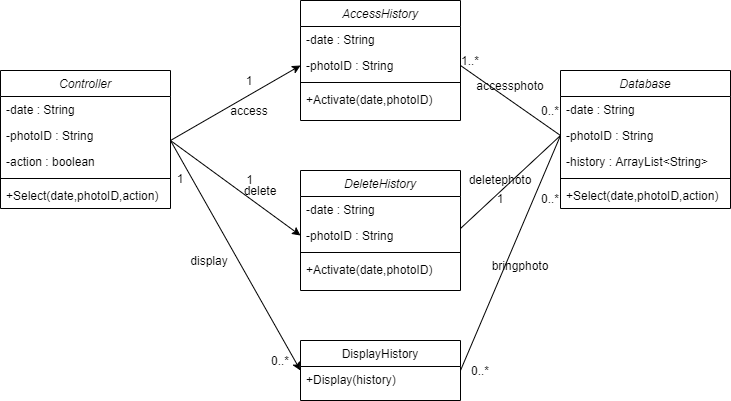

The diagram above was exported from draw.io. Its source (the exported page's mxGraphModel, read from the mxfile embedded in the PNG):
<mxGraphModel dx="782" dy="437" grid="1" gridSize="10" guides="1" tooltips="1" connect="1" arrows="1" fold="1" page="1" pageScale="1" pageWidth="827" pageHeight="1169" math="0" shadow="0">
  <root>
    <mxCell id="WIyWlLk6GJQsqaUBKTNV-0" />
    <mxCell id="WIyWlLk6GJQsqaUBKTNV-1" parent="WIyWlLk6GJQsqaUBKTNV-0" />
    <mxCell id="zkfFHV4jXpPFQw0GAbJ--0" value="Controller" style="swimlane;fontStyle=2;align=center;verticalAlign=top;childLayout=stackLayout;horizontal=1;startSize=26;horizontalStack=0;resizeParent=1;resizeLast=0;collapsible=1;marginBottom=0;rounded=0;shadow=0;strokeWidth=1;" parent="WIyWlLk6GJQsqaUBKTNV-1" vertex="1">
      <mxGeometry x="20" y="100" width="170" height="138" as="geometry">
        <mxRectangle x="230" y="140" width="160" height="26" as="alternateBounds" />
      </mxGeometry>
    </mxCell>
    <mxCell id="zkfFHV4jXpPFQw0GAbJ--1" value="-date : String" style="text;align=left;verticalAlign=top;spacingLeft=4;spacingRight=4;overflow=hidden;rotatable=0;points=[[0,0.5],[1,0.5]];portConstraint=eastwest;" parent="zkfFHV4jXpPFQw0GAbJ--0" vertex="1">
      <mxGeometry y="26" width="170" height="26" as="geometry" />
    </mxCell>
    <mxCell id="zkfFHV4jXpPFQw0GAbJ--2" value="-photoID : String" style="text;align=left;verticalAlign=top;spacingLeft=4;spacingRight=4;overflow=hidden;rotatable=0;points=[[0,0.5],[1,0.5]];portConstraint=eastwest;rounded=0;shadow=0;html=0;" parent="zkfFHV4jXpPFQw0GAbJ--0" vertex="1">
      <mxGeometry y="52" width="170" height="26" as="geometry" />
    </mxCell>
    <mxCell id="zkfFHV4jXpPFQw0GAbJ--3" value="-action : boolean" style="text;align=left;verticalAlign=top;spacingLeft=4;spacingRight=4;overflow=hidden;rotatable=0;points=[[0,0.5],[1,0.5]];portConstraint=eastwest;rounded=0;shadow=0;html=0;" parent="zkfFHV4jXpPFQw0GAbJ--0" vertex="1">
      <mxGeometry y="78" width="170" height="26" as="geometry" />
    </mxCell>
    <mxCell id="zkfFHV4jXpPFQw0GAbJ--4" value="" style="line;html=1;strokeWidth=1;align=left;verticalAlign=middle;spacingTop=-1;spacingLeft=3;spacingRight=3;rotatable=0;labelPosition=right;points=[];portConstraint=eastwest;" parent="zkfFHV4jXpPFQw0GAbJ--0" vertex="1">
      <mxGeometry y="104" width="170" height="8" as="geometry" />
    </mxCell>
    <mxCell id="zkfFHV4jXpPFQw0GAbJ--5" value="+Select(date,photoID,action)" style="text;align=left;verticalAlign=top;spacingLeft=4;spacingRight=4;overflow=hidden;rotatable=0;points=[[0,0.5],[1,0.5]];portConstraint=eastwest;" parent="zkfFHV4jXpPFQw0GAbJ--0" vertex="1">
      <mxGeometry y="112" width="170" height="26" as="geometry" />
    </mxCell>
    <mxCell id="PtL9JU1RpXDqRzvhAPzR-0" value="DisplayHistory" style="swimlane;fontStyle=0;align=center;verticalAlign=top;childLayout=stackLayout;horizontal=1;startSize=26;horizontalStack=0;resizeParent=1;resizeLast=0;collapsible=1;marginBottom=0;rounded=0;shadow=0;strokeWidth=1;" parent="WIyWlLk6GJQsqaUBKTNV-1" vertex="1">
      <mxGeometry x="320" y="370" width="160" height="60" as="geometry">
        <mxRectangle x="340" y="380" width="170" height="26" as="alternateBounds" />
      </mxGeometry>
    </mxCell>
    <mxCell id="PtL9JU1RpXDqRzvhAPzR-15" value="+Display(history)" style="text;align=left;verticalAlign=top;spacingLeft=4;spacingRight=4;overflow=hidden;rotatable=0;points=[[0,0.5],[1,0.5]];portConstraint=eastwest;" parent="PtL9JU1RpXDqRzvhAPzR-0" vertex="1">
      <mxGeometry y="26" width="160" height="26" as="geometry" />
    </mxCell>
    <mxCell id="PtL9JU1RpXDqRzvhAPzR-3" value="AccessHistory" style="swimlane;fontStyle=2;align=center;verticalAlign=top;childLayout=stackLayout;horizontal=1;startSize=26;horizontalStack=0;resizeParent=1;resizeLast=0;collapsible=1;marginBottom=0;rounded=0;shadow=0;strokeWidth=1;" parent="WIyWlLk6GJQsqaUBKTNV-1" vertex="1">
      <mxGeometry x="320" y="30" width="160" height="120" as="geometry">
        <mxRectangle x="230" y="140" width="160" height="26" as="alternateBounds" />
      </mxGeometry>
    </mxCell>
    <mxCell id="PtL9JU1RpXDqRzvhAPzR-4" value="-date : String" style="text;align=left;verticalAlign=top;spacingLeft=4;spacingRight=4;overflow=hidden;rotatable=0;points=[[0,0.5],[1,0.5]];portConstraint=eastwest;" parent="PtL9JU1RpXDqRzvhAPzR-3" vertex="1">
      <mxGeometry y="26" width="160" height="26" as="geometry" />
    </mxCell>
    <mxCell id="PtL9JU1RpXDqRzvhAPzR-5" value="-photoID : String" style="text;align=left;verticalAlign=top;spacingLeft=4;spacingRight=4;overflow=hidden;rotatable=0;points=[[0,0.5],[1,0.5]];portConstraint=eastwest;rounded=0;shadow=0;html=0;" parent="PtL9JU1RpXDqRzvhAPzR-3" vertex="1">
      <mxGeometry y="52" width="160" height="26" as="geometry" />
    </mxCell>
    <mxCell id="PtL9JU1RpXDqRzvhAPzR-7" value="" style="line;html=1;strokeWidth=1;align=left;verticalAlign=middle;spacingTop=-1;spacingLeft=3;spacingRight=3;rotatable=0;labelPosition=right;points=[];portConstraint=eastwest;" parent="PtL9JU1RpXDqRzvhAPzR-3" vertex="1">
      <mxGeometry y="78" width="160" height="8" as="geometry" />
    </mxCell>
    <mxCell id="PtL9JU1RpXDqRzvhAPzR-8" value="+Activate(date,photoID)" style="text;align=left;verticalAlign=top;spacingLeft=4;spacingRight=4;overflow=hidden;rotatable=0;points=[[0,0.5],[1,0.5]];portConstraint=eastwest;" parent="PtL9JU1RpXDqRzvhAPzR-3" vertex="1">
      <mxGeometry y="86" width="160" height="26" as="geometry" />
    </mxCell>
    <mxCell id="PtL9JU1RpXDqRzvhAPzR-9" value="DeleteHistory" style="swimlane;fontStyle=2;align=center;verticalAlign=top;childLayout=stackLayout;horizontal=1;startSize=26;horizontalStack=0;resizeParent=1;resizeLast=0;collapsible=1;marginBottom=0;rounded=0;shadow=0;strokeWidth=1;" parent="WIyWlLk6GJQsqaUBKTNV-1" vertex="1">
      <mxGeometry x="320" y="200" width="160" height="120" as="geometry">
        <mxRectangle x="230" y="140" width="160" height="26" as="alternateBounds" />
      </mxGeometry>
    </mxCell>
    <mxCell id="PtL9JU1RpXDqRzvhAPzR-10" value="-date : String" style="text;align=left;verticalAlign=top;spacingLeft=4;spacingRight=4;overflow=hidden;rotatable=0;points=[[0,0.5],[1,0.5]];portConstraint=eastwest;" parent="PtL9JU1RpXDqRzvhAPzR-9" vertex="1">
      <mxGeometry y="26" width="160" height="26" as="geometry" />
    </mxCell>
    <mxCell id="PtL9JU1RpXDqRzvhAPzR-11" value="-photoID : String" style="text;align=left;verticalAlign=top;spacingLeft=4;spacingRight=4;overflow=hidden;rotatable=0;points=[[0,0.5],[1,0.5]];portConstraint=eastwest;rounded=0;shadow=0;html=0;" parent="PtL9JU1RpXDqRzvhAPzR-9" vertex="1">
      <mxGeometry y="52" width="160" height="26" as="geometry" />
    </mxCell>
    <mxCell id="PtL9JU1RpXDqRzvhAPzR-12" value="" style="line;html=1;strokeWidth=1;align=left;verticalAlign=middle;spacingTop=-1;spacingLeft=3;spacingRight=3;rotatable=0;labelPosition=right;points=[];portConstraint=eastwest;" parent="PtL9JU1RpXDqRzvhAPzR-9" vertex="1">
      <mxGeometry y="78" width="160" height="8" as="geometry" />
    </mxCell>
    <mxCell id="PtL9JU1RpXDqRzvhAPzR-13" value="+Activate(date,photoID)" style="text;align=left;verticalAlign=top;spacingLeft=4;spacingRight=4;overflow=hidden;rotatable=0;points=[[0,0.5],[1,0.5]];portConstraint=eastwest;" parent="PtL9JU1RpXDqRzvhAPzR-9" vertex="1">
      <mxGeometry y="86" width="160" height="26" as="geometry" />
    </mxCell>
    <mxCell id="PtL9JU1RpXDqRzvhAPzR-16" value="Database" style="swimlane;fontStyle=2;align=center;verticalAlign=top;childLayout=stackLayout;horizontal=1;startSize=26;horizontalStack=0;resizeParent=1;resizeLast=0;collapsible=1;marginBottom=0;rounded=0;shadow=0;strokeWidth=1;" parent="WIyWlLk6GJQsqaUBKTNV-1" vertex="1">
      <mxGeometry x="580" y="100" width="170" height="138" as="geometry">
        <mxRectangle x="230" y="140" width="160" height="26" as="alternateBounds" />
      </mxGeometry>
    </mxCell>
    <mxCell id="PtL9JU1RpXDqRzvhAPzR-17" value="-date : String" style="text;align=left;verticalAlign=top;spacingLeft=4;spacingRight=4;overflow=hidden;rotatable=0;points=[[0,0.5],[1,0.5]];portConstraint=eastwest;" parent="PtL9JU1RpXDqRzvhAPzR-16" vertex="1">
      <mxGeometry y="26" width="170" height="26" as="geometry" />
    </mxCell>
    <mxCell id="PtL9JU1RpXDqRzvhAPzR-18" value="-photoID : String" style="text;align=left;verticalAlign=top;spacingLeft=4;spacingRight=4;overflow=hidden;rotatable=0;points=[[0,0.5],[1,0.5]];portConstraint=eastwest;rounded=0;shadow=0;html=0;" parent="PtL9JU1RpXDqRzvhAPzR-16" vertex="1">
      <mxGeometry y="52" width="170" height="26" as="geometry" />
    </mxCell>
    <mxCell id="PtL9JU1RpXDqRzvhAPzR-19" value="-history : ArrayList&lt;String&gt;" style="text;align=left;verticalAlign=top;spacingLeft=4;spacingRight=4;overflow=hidden;rotatable=0;points=[[0,0.5],[1,0.5]];portConstraint=eastwest;rounded=0;shadow=0;html=0;" parent="PtL9JU1RpXDqRzvhAPzR-16" vertex="1">
      <mxGeometry y="78" width="170" height="26" as="geometry" />
    </mxCell>
    <mxCell id="PtL9JU1RpXDqRzvhAPzR-20" value="" style="line;html=1;strokeWidth=1;align=left;verticalAlign=middle;spacingTop=-1;spacingLeft=3;spacingRight=3;rotatable=0;labelPosition=right;points=[];portConstraint=eastwest;" parent="PtL9JU1RpXDqRzvhAPzR-16" vertex="1">
      <mxGeometry y="104" width="170" height="8" as="geometry" />
    </mxCell>
    <mxCell id="PtL9JU1RpXDqRzvhAPzR-21" value="+Select(date,photoID,action)" style="text;align=left;verticalAlign=top;spacingLeft=4;spacingRight=4;overflow=hidden;rotatable=0;points=[[0,0.5],[1,0.5]];portConstraint=eastwest;" parent="PtL9JU1RpXDqRzvhAPzR-16" vertex="1">
      <mxGeometry y="112" width="170" height="26" as="geometry" />
    </mxCell>
    <mxCell id="PtL9JU1RpXDqRzvhAPzR-24" value="" style="endArrow=classic;html=1;entryX=0;entryY=0.5;entryDx=0;entryDy=0;" parent="WIyWlLk6GJQsqaUBKTNV-1" target="PtL9JU1RpXDqRzvhAPzR-5" edge="1">
      <mxGeometry width="50" height="50" relative="1" as="geometry">
        <mxPoint x="190" y="170" as="sourcePoint" />
        <mxPoint x="240" y="120" as="targetPoint" />
      </mxGeometry>
    </mxCell>
    <mxCell id="PtL9JU1RpXDqRzvhAPzR-25" value="" style="endArrow=classic;html=1;entryX=0;entryY=0.5;entryDx=0;entryDy=0;" parent="WIyWlLk6GJQsqaUBKTNV-1" target="PtL9JU1RpXDqRzvhAPzR-11" edge="1">
      <mxGeometry width="50" height="50" relative="1" as="geometry">
        <mxPoint x="190" y="170" as="sourcePoint" />
        <mxPoint x="240" y="120" as="targetPoint" />
      </mxGeometry>
    </mxCell>
    <mxCell id="PtL9JU1RpXDqRzvhAPzR-26" value="access" style="text;html=1;strokeColor=none;fillColor=none;align=center;verticalAlign=middle;whiteSpace=wrap;rounded=0;" parent="WIyWlLk6GJQsqaUBKTNV-1" vertex="1">
      <mxGeometry x="249" y="130" width="40" height="20" as="geometry" />
    </mxCell>
    <mxCell id="PtL9JU1RpXDqRzvhAPzR-27" value="delete" style="text;html=1;strokeColor=none;fillColor=none;align=center;verticalAlign=middle;whiteSpace=wrap;rounded=0;" parent="WIyWlLk6GJQsqaUBKTNV-1" vertex="1">
      <mxGeometry x="260" y="210" width="40" height="20" as="geometry" />
    </mxCell>
    <mxCell id="PtL9JU1RpXDqRzvhAPzR-29" value="1" style="text;html=1;strokeColor=none;fillColor=none;align=center;verticalAlign=middle;whiteSpace=wrap;rounded=0;" parent="WIyWlLk6GJQsqaUBKTNV-1" vertex="1">
      <mxGeometry x="249" y="100" width="40" height="20" as="geometry" />
    </mxCell>
    <mxCell id="PtL9JU1RpXDqRzvhAPzR-31" value="1" style="text;html=1;strokeColor=none;fillColor=none;align=center;verticalAlign=middle;whiteSpace=wrap;rounded=0;" parent="WIyWlLk6GJQsqaUBKTNV-1" vertex="1">
      <mxGeometry x="249" y="198" width="41" height="22" as="geometry" />
    </mxCell>
    <mxCell id="PtL9JU1RpXDqRzvhAPzR-32" value="" style="endArrow=classic;html=1;entryX=0;entryY=0.154;entryDx=0;entryDy=0;entryPerimeter=0;" parent="WIyWlLk6GJQsqaUBKTNV-1" target="PtL9JU1RpXDqRzvhAPzR-15" edge="1">
      <mxGeometry width="50" height="50" relative="1" as="geometry">
        <mxPoint x="190" y="170" as="sourcePoint" />
        <mxPoint x="240" y="120" as="targetPoint" />
      </mxGeometry>
    </mxCell>
    <mxCell id="PtL9JU1RpXDqRzvhAPzR-33" value="0..*" style="text;html=1;strokeColor=none;fillColor=none;align=center;verticalAlign=middle;whiteSpace=wrap;rounded=0;" parent="WIyWlLk6GJQsqaUBKTNV-1" vertex="1">
      <mxGeometry x="280" y="380" width="40" height="20" as="geometry" />
    </mxCell>
    <mxCell id="nTHbnnTpN-FnSUrP4n0O-0" value="" style="endArrow=none;html=1;entryX=1;entryY=0.5;entryDx=0;entryDy=0;exitX=0;exitY=0.5;exitDx=0;exitDy=0;" edge="1" parent="WIyWlLk6GJQsqaUBKTNV-1" source="PtL9JU1RpXDqRzvhAPzR-18" target="PtL9JU1RpXDqRzvhAPzR-5">
      <mxGeometry width="50" height="50" relative="1" as="geometry">
        <mxPoint x="520" y="120" as="sourcePoint" />
        <mxPoint x="490" y="95" as="targetPoint" />
      </mxGeometry>
    </mxCell>
    <mxCell id="nTHbnnTpN-FnSUrP4n0O-1" value="" style="endArrow=none;html=1;entryX=1;entryY=0.5;entryDx=0;entryDy=0;exitX=0;exitY=0.5;exitDx=0;exitDy=0;" edge="1" parent="WIyWlLk6GJQsqaUBKTNV-1" source="PtL9JU1RpXDqRzvhAPzR-18">
      <mxGeometry width="50" height="50" relative="1" as="geometry">
        <mxPoint x="560" y="328" as="sourcePoint" />
        <mxPoint x="480" y="258" as="targetPoint" />
      </mxGeometry>
    </mxCell>
    <mxCell id="nTHbnnTpN-FnSUrP4n0O-2" value="1..*" style="text;html=1;strokeColor=none;fillColor=none;align=center;verticalAlign=middle;whiteSpace=wrap;rounded=0;" vertex="1" parent="WIyWlLk6GJQsqaUBKTNV-1">
      <mxGeometry x="470" y="80" width="40" height="20" as="geometry" />
    </mxCell>
    <mxCell id="nTHbnnTpN-FnSUrP4n0O-3" value="1" style="text;html=1;strokeColor=none;fillColor=none;align=center;verticalAlign=middle;whiteSpace=wrap;rounded=0;" vertex="1" parent="WIyWlLk6GJQsqaUBKTNV-1">
      <mxGeometry x="500" y="218" width="40" height="20" as="geometry" />
    </mxCell>
    <mxCell id="nTHbnnTpN-FnSUrP4n0O-8" value="1" style="text;html=1;strokeColor=none;fillColor=none;align=center;verticalAlign=middle;whiteSpace=wrap;rounded=0;" vertex="1" parent="WIyWlLk6GJQsqaUBKTNV-1">
      <mxGeometry x="180" y="198" width="40" height="20" as="geometry" />
    </mxCell>
    <mxCell id="nTHbnnTpN-FnSUrP4n0O-10" value="display" style="text;html=1;strokeColor=none;fillColor=none;align=center;verticalAlign=middle;whiteSpace=wrap;rounded=0;" vertex="1" parent="WIyWlLk6GJQsqaUBKTNV-1">
      <mxGeometry x="209" y="280" width="40" height="20" as="geometry" />
    </mxCell>
    <mxCell id="nTHbnnTpN-FnSUrP4n0O-11" value="accessphoto" style="text;html=1;strokeColor=none;fillColor=none;align=center;verticalAlign=middle;whiteSpace=wrap;rounded=0;" vertex="1" parent="WIyWlLk6GJQsqaUBKTNV-1">
      <mxGeometry x="510" y="100" width="40" height="30" as="geometry" />
    </mxCell>
    <mxCell id="nTHbnnTpN-FnSUrP4n0O-13" value="deletephoto" style="text;html=1;strokeColor=none;fillColor=none;align=center;verticalAlign=middle;whiteSpace=wrap;rounded=0;" vertex="1" parent="WIyWlLk6GJQsqaUBKTNV-1">
      <mxGeometry x="500" y="194" width="40" height="30" as="geometry" />
    </mxCell>
    <mxCell id="nTHbnnTpN-FnSUrP4n0O-14" value="0..*" style="text;html=1;strokeColor=none;fillColor=none;align=center;verticalAlign=middle;whiteSpace=wrap;rounded=0;" vertex="1" parent="WIyWlLk6GJQsqaUBKTNV-1">
      <mxGeometry x="550" y="130" width="40" height="20" as="geometry" />
    </mxCell>
    <mxCell id="nTHbnnTpN-FnSUrP4n0O-15" value="" style="endArrow=none;html=1;entryX=0;entryY=0.5;entryDx=0;entryDy=0;" edge="1" parent="WIyWlLk6GJQsqaUBKTNV-1" target="PtL9JU1RpXDqRzvhAPzR-18">
      <mxGeometry width="50" height="50" relative="1" as="geometry">
        <mxPoint x="480" y="400" as="sourcePoint" />
        <mxPoint x="530" y="350" as="targetPoint" />
      </mxGeometry>
    </mxCell>
    <mxCell id="nTHbnnTpN-FnSUrP4n0O-16" value="0..*" style="text;html=1;strokeColor=none;fillColor=none;align=center;verticalAlign=middle;whiteSpace=wrap;rounded=0;" vertex="1" parent="WIyWlLk6GJQsqaUBKTNV-1">
      <mxGeometry x="550" y="218" width="40" height="20" as="geometry" />
    </mxCell>
    <mxCell id="nTHbnnTpN-FnSUrP4n0O-17" value="0..*" style="text;html=1;strokeColor=none;fillColor=none;align=center;verticalAlign=middle;whiteSpace=wrap;rounded=0;" vertex="1" parent="WIyWlLk6GJQsqaUBKTNV-1">
      <mxGeometry x="480" y="390" width="40" height="20" as="geometry" />
    </mxCell>
    <mxCell id="nTHbnnTpN-FnSUrP4n0O-18" value="bringphoto" style="text;html=1;strokeColor=none;fillColor=none;align=center;verticalAlign=middle;whiteSpace=wrap;rounded=0;" vertex="1" parent="WIyWlLk6GJQsqaUBKTNV-1">
      <mxGeometry x="520" y="280" width="40" height="30" as="geometry" />
    </mxCell>
  </root>
</mxGraphModel>